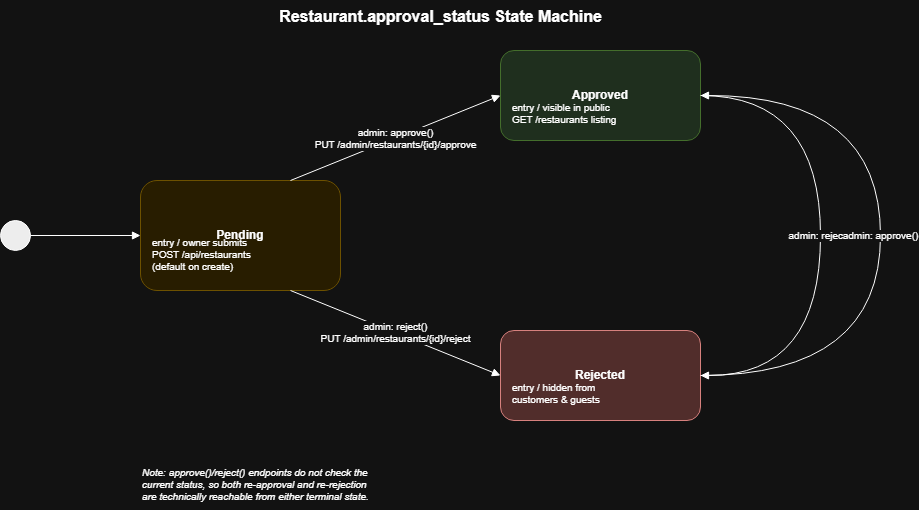

The diagram above was exported from draw.io. Its source (the exported page's mxGraphModel, read from the mxfile embedded in the PNG):
<mxGraphModel dx="1201" dy="670" grid="1" gridSize="10" guides="1" tooltips="1" connect="1" arrows="1" fold="1" page="1" pageScale="1" pageWidth="850" pageHeight="1100" math="0" shadow="0">
  <root>
    <mxCell id="0" />
    <mxCell id="1" parent="0" />
    <mxCell id="gBfZkjZTDJLdukmluFj6-1" parent="1" style="text;html=1;fontStyle=1;fontSize=16;align=center;" value="Restaurant.approval_status  State Machine" vertex="1">
      <mxGeometry height="30" width="400" x="300" y="10" as="geometry" />
    </mxCell>
    <mxCell id="gBfZkjZTDJLdukmluFj6-2" parent="1" style="ellipse;whiteSpace=wrap;html=1;fillColor=#000000;" value="" vertex="1">
      <mxGeometry height="30" width="30" x="60" y="230" as="geometry" />
    </mxCell>
    <mxCell id="gBfZkjZTDJLdukmluFj6-3" parent="1" style="rounded=1;whiteSpace=wrap;html=1;fillColor=#fff2cc;strokeColor=#d6b656;fontStyle=1;" value="Pending" vertex="1">
      <mxGeometry height="110" width="200" x="200" y="190" as="geometry" />
    </mxCell>
    <mxCell id="gBfZkjZTDJLdukmluFj6-4" parent="1" style="text;html=1;align=left;fontSize=10;" value="entry / owner submits&#10;POST /api/restaurants&#10;(default on create)" vertex="1">
      <mxGeometry height="50" width="180" x="210" y="240" as="geometry" />
    </mxCell>
    <mxCell id="gBfZkjZTDJLdukmluFj6-5" parent="1" style="rounded=1;whiteSpace=wrap;html=1;fillColor=#d5e8d4;strokeColor=#82b366;fontStyle=1;" value="Approved" vertex="1">
      <mxGeometry height="90" width="200" x="560" y="60" as="geometry" />
    </mxCell>
    <mxCell id="gBfZkjZTDJLdukmluFj6-6" parent="1" style="text;html=1;align=left;fontSize=10;" value="entry / visible in public&#10;GET /restaurants listing" vertex="1">
      <mxGeometry height="40" width="180" x="570" y="105" as="geometry" />
    </mxCell>
    <mxCell id="gBfZkjZTDJLdukmluFj6-7" parent="1" style="rounded=1;whiteSpace=wrap;html=1;fillColor=#f8cecc;strokeColor=#b85450;fontStyle=1;" value="Rejected" vertex="1">
      <mxGeometry height="90" width="200" x="560" y="340" as="geometry" />
    </mxCell>
    <mxCell id="gBfZkjZTDJLdukmluFj6-8" parent="1" style="text;html=1;align=left;fontSize=10;" value="entry / hidden from&#10;customers &amp; guests" vertex="1">
      <mxGeometry height="40" width="180" x="570" y="385" as="geometry" />
    </mxCell>
    <mxCell id="gBfZkjZTDJLdukmluFj6-9" edge="1" parent="1" source="gBfZkjZTDJLdukmluFj6-2" style="html=1;endArrow=block;" target="gBfZkjZTDJLdukmluFj6-3">
      <mxGeometry relative="1" as="geometry" />
    </mxCell>
    <mxCell id="gBfZkjZTDJLdukmluFj6-10" edge="1" parent="1" source="gBfZkjZTDJLdukmluFj6-3" style="html=1;endArrow=block;fontSize=10;exitX=0.75;exitY=0;entryX=0;entryY=0.5;" target="gBfZkjZTDJLdukmluFj6-5" value="admin: approve()&#10;PUT /admin/restaurants/{id}/approve">
      <mxGeometry relative="1" as="geometry" />
    </mxCell>
    <mxCell id="gBfZkjZTDJLdukmluFj6-11" edge="1" parent="1" source="gBfZkjZTDJLdukmluFj6-3" style="html=1;endArrow=block;fontSize=10;exitX=0.75;exitY=1;entryX=0;entryY=0.5;" target="gBfZkjZTDJLdukmluFj6-7" value="admin: reject()&#10;PUT /admin/restaurants/{id}/reject">
      <mxGeometry relative="1" as="geometry" />
    </mxCell>
    <mxCell id="gBfZkjZTDJLdukmluFj6-12" edge="1" parent="1" source="gBfZkjZTDJLdukmluFj6-5" style="html=1;endArrow=block;fontSize=10;curved=1;" target="gBfZkjZTDJLdukmluFj6-7" value="admin: reject()">
      <mxGeometry relative="1" as="geometry">
        <Array as="points">
          <mxPoint x="880" y="105" />
          <mxPoint x="880" y="385" />
        </Array>
      </mxGeometry>
    </mxCell>
    <mxCell id="gBfZkjZTDJLdukmluFj6-13" edge="1" parent="1" source="gBfZkjZTDJLdukmluFj6-7" style="html=1;endArrow=block;fontSize=10;curved=1;" target="gBfZkjZTDJLdukmluFj6-5" value="admin: approve()">
      <mxGeometry relative="1" as="geometry">
        <Array as="points">
          <mxPoint x="940" y="385" />
          <mxPoint x="940" y="105" />
        </Array>
      </mxGeometry>
    </mxCell>
    <mxCell id="gBfZkjZTDJLdukmluFj6-14" parent="1" style="text;html=1;align=left;fontSize=10;fontStyle=2;fillColor=none;" value="Note: approve()/reject() endpoints do not check the&#10;current status, so both re-approval and re-rejection&#10;are technically reachable from either terminal state." vertex="1">
      <mxGeometry height="50" width="560" x="200" y="470" as="geometry" />
    </mxCell>
  </root>
</mxGraphModel>